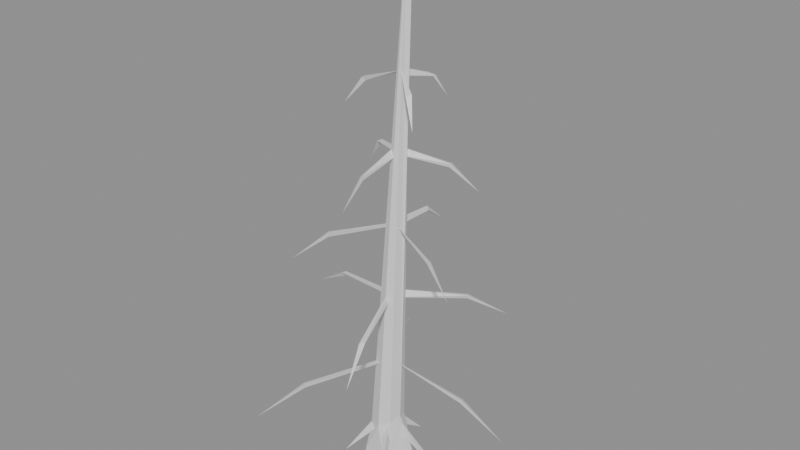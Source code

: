 # Source: 20_LOD3.blend  (saved by Blender 5.2.44; exported with 4.5.12 LTS)
import bpy
from mathutils import Matrix  # noqa: F401  (used for matrix-valued properties, if any)

bpy.ops.wm.read_factory_settings(use_empty=True)
scene = bpy.context.scene
scene.name = 'Scene'

# ---- materials (node trees are filled in below, after node groups)
mat_alpinetreepalette = bpy.data.materials.new('AlpineTreePalette')
mat_alpinetreepalette.roughness = 0.5

# ---- material node trees
mat_alpinetreepalette.use_nodes = True; mat_alpinetreepalette.node_tree.nodes.clear()
_N = mat_alpinetreepalette.node_tree.nodes; _L = mat_alpinetreepalette.node_tree.links
n0 = _N.new('ShaderNodeBsdfPrincipled'); n0.name = 'Principled BSDF'; n0.location = (-200, 100)
n0.inputs[10].default_value = 0.005
n1 = _N.new('ShaderNodeOutputMaterial'); n1.name = 'Material Output'; n1.location = (200, 100)
n2 = _N.new('ShaderNodeNormalMap'); n2.name = 'Normal Map'; n2.location = (-600, -600)
n2.label = 'Normal/Map'
n2.width = 160
n2.inputs[0].default_value = 0.0
_L.new(n0.outputs[0], n1.inputs[0])
_L.new(n2.outputs[0], n0.inputs[5])
n1.is_active_output = True

# ---- meshes
me_20_bare_young_sapling___tree_or_wood_004 = bpy.data.meshes.new('20 Bare Young Sapling | Tree or Wood.004')
me_20_bare_young_sapling___tree_or_wood_004.from_pydata([(7.664, 0.00745, -11.0), (7.69, 0.001637, -10.89), (7.874, 0.00145, -10.86), (7.946, 0.001022, -11.06), (7.751, 0.002215, -11.15), (7.71, 0.1948, -10.93), (7.792, 0.2301, -10.9), (7.863, 0.2744, -10.93), (7.888, 0.3034, -11.0), (7.863, 0.2746, -11.07), (7.792, 0.2304, -11.1), (7.729, 0.2251, -11.07), (7.794, 1.772, -11.02), (7.937, 3.302, -11.02), (7.944, 3.301, -10.98), (7.972, 3.299, -11.0), (8.082, 0.02872, -11.03), (8.069, 0.023, -11.07), (7.836, 0.1944, -11.01), (7.888, 0.2518, -11.01), (7.832, 0.02489, -11.28), (7.765, 0.2156, -11.06), (7.83, 0.1969, -11.04), (7.815, 0.2492, -11.08), (7.544, 0.02489, -11.12), (7.718, 0.2381, -11.0), (7.764, 0.1913, -11.0), (7.758, 0.2257, -11.06), (7.61, 0.02489, -10.79), (7.726, 0.2464, -10.96), (7.787, 0.2244, -10.93), (7.756, 0.1974, -10.99), (7.938, 0.02489, -10.76), (7.795, 0.2185, -10.93), (7.851, 0.2515, -10.93), (7.847, 0.2001, -10.98), (7.813, 0.7229, -10.98), (7.808, 0.6829, -11.01), (8.368, 0.65, -10.99), (8.358, 0.6239, -10.99), (8.357, 0.6353, -11.02), (8.659, 0.4809, -11.0), (7.79, 0.6972, -10.99), (7.827, 0.7045, -11.01), (7.542, 0.6253, -11.49), (7.524, 0.6264, -11.47), (7.525, 0.6518, -11.48), (7.385, 0.4812, -11.74), (7.829, 0.706, -10.99), (7.788, 0.6986, -11.01), (7.542, 0.622, -10.52), (7.541, 0.6465, -10.51), (7.521, 0.6407, -10.53), (7.385, 0.4806, -10.26), (7.818, 1.197, -11.01), (7.829, 1.15, -10.99), (8.141, 1.116, -11.35), (8.127, 1.091, -11.35), (8.117, 1.11, -11.37), (8.289, 0.9506, -11.55), (7.819, 1.173, -10.97), (7.828, 1.17, -11.02), (7.369, 1.091, -11.08), (7.356, 1.114, -11.07), (7.362, 1.112, -11.1), (7.115, 0.9509, -11.13), (7.814, 1.192, -10.99), (7.83, 1.154, -11.0), (7.999, 1.113, -10.56), (7.971, 1.107, -10.54), (7.981, 1.091, -10.56), (8.069, 0.9512, -10.32), (7.818, 1.65, -11.0), (7.865, 1.633, -11.0), (7.768, 1.562, -11.38), (7.778, 1.593, -11.39), (7.796, 1.572, -11.38), (7.743, 1.422, -11.59), (7.858, 1.644, -10.98), (7.828, 1.64, -11.02), (7.555, 1.562, -10.75), (7.552, 1.585, -10.74), (7.536, 1.582, -10.77), (7.388, 1.421, -10.62), (7.843, 1.664, -10.99), (7.845, 1.622, -11.01), (8.208, 1.591, -10.86), (8.197, 1.566, -10.86), (8.21, 1.57, -10.88), (8.4, 1.421, -10.79), (7.856, 2.11, -10.98), (7.879, 2.113, -11.02), (7.617, 2.032, -11.15), (7.597, 2.051, -11.14), (7.611, 2.055, -11.17), (7.468, 1.891, -11.24), (7.852, 2.133, -11.0), (7.882, 2.093, -11.0), (7.875, 2.058, -10.69), (7.849, 2.047, -10.71), (7.877, 2.035, -10.7), (7.865, 1.891, -10.54), (7.867, 2.135, -11.01), (7.87, 2.091, -10.99), (8.144, 2.056, -11.14), (8.128, 2.033, -11.14), (8.126, 2.048, -11.17), (8.273, 1.891, -11.23), (7.903, 2.592, -10.97), (7.893, 2.572, -11.02), (7.702, 2.503, -10.93), (7.69, 2.523, -10.91), (7.683, 2.522, -10.94), (7.58, 2.361, -10.89), (7.897, 2.605, -10.99), (7.897, 2.561, -11.01), (8.076, 2.524, -10.87), (8.057, 2.519, -10.84), (8.058, 2.503, -10.87), (8.153, 2.361, -10.78), (7.913, 2.561, -10.99), (7.884, 2.597, -11.01), (7.95, 2.509, -11.23), (7.947, 2.506, -11.21), (7.922, 2.527, -11.2), (7.96, 2.361, -11.33)], [], [(1, 6, 5), (2, 7, 6), (2, 8, 7), (4, 9, 3), (0, 11, 4), (0, 5, 12), (7, 14, 6), (8, 14, 7), (8, 13, 15), (10, 12, 13), (5, 13, 12), (4, 3, 2), (13, 14, 15), (16, 18, 17), (16, 19, 18), (20, 21, 23), (24, 26, 25), (25, 26, 27), (28, 29, 31), (32, 34, 33), (33, 34, 35), (36, 39, 38), (36, 40, 37), (39, 41, 38), (40, 41, 39), (42, 44, 43), (43, 46, 42), (43, 44, 46), (44, 47, 46), (48, 52, 51), (49, 50, 52), (52, 53, 51), (50, 53, 52), (55, 57, 56), (54, 58, 55), (57, 59, 56), (60, 62, 61), (61, 63, 60), (61, 62, 64), (62, 65, 64), (66, 69, 68), (67, 70, 69), (66, 68, 67), (70, 71, 69), (72, 74, 73), (73, 76, 75), (73, 74, 76), (76, 77, 75), (74, 77, 76), (78, 82, 81), (79, 80, 82), (82, 83, 81), (80, 83, 82), (84, 87, 86), (85, 88, 87), (84, 88, 85), (87, 89, 86), (88, 89, 87), (90, 92, 91), (91, 93, 90), (91, 92, 94), (92, 95, 94), (96, 99, 98), (97, 100, 99), (96, 98, 97), (103, 105, 104), (102, 106, 103), (105, 107, 104), (108, 110, 109), (108, 112, 111), (109, 110, 112), (112, 113, 111), (110, 113, 112), (114, 117, 116), (115, 118, 117), (114, 116, 115), (117, 119, 116), (118, 119, 117), (120, 123, 122), (121, 124, 123), (121, 122, 124), (123, 125, 122), (124, 125, 123), (0, 1, 5), (1, 2, 6), (2, 3, 8), (3, 9, 8), (4, 10, 9), (4, 11, 10), (0, 12, 11), (11, 12, 10), (6, 14, 5), (8, 15, 14), (8, 9, 13), (9, 10, 13), (5, 14, 13), (2, 1, 0), (0, 4, 2), (16, 17, 19), (17, 18, 19), (20, 22, 21), (20, 23, 22), (23, 21, 22), (24, 27, 26), (24, 25, 27), (28, 30, 29), (28, 31, 30), (31, 29, 30), (32, 35, 34), (32, 33, 35), (36, 37, 39), (37, 40, 39), (36, 38, 40), (40, 38, 41), (42, 45, 44), (42, 46, 45), (44, 45, 47), (45, 46, 47), (48, 51, 50), (48, 49, 52), (49, 48, 50), (50, 51, 53), (54, 55, 56), (55, 58, 57), (54, 56, 58), (57, 58, 59), (58, 56, 59), (60, 63, 62), (61, 64, 63), (62, 63, 65), (63, 64, 65), (66, 67, 69), (67, 68, 70), (68, 69, 71), (70, 68, 71), (72, 75, 74), (72, 73, 75), (74, 75, 77), (78, 81, 80), (78, 79, 82), (79, 78, 80), (80, 81, 83), (84, 85, 87), (84, 86, 88), (88, 86, 89), (90, 93, 92), (91, 94, 93), (92, 93, 95), (93, 94, 95), (96, 97, 99), (97, 98, 100), (98, 99, 101), (99, 100, 101), (100, 98, 101), (102, 103, 104), (103, 106, 105), (102, 104, 106), (105, 106, 107), (106, 104, 107), (108, 111, 110), (108, 109, 112), (110, 111, 113), (114, 115, 117), (115, 116, 118), (118, 116, 119), (120, 121, 123), (121, 120, 122), (124, 122, 125)])
_uv = me_20_bare_young_sapling___tree_or_wood_004.uv_layers.new(name='PaletteUV')
_uv.uv.foreach_set('vector', [0.03125, 0.5, 0.03125, 0.5, 0.03125, 0.5, 0.1562, 0.5, 0.1562, 0.5, 0.1562, 0.5, 0.09375, 0.5, 0.09375, 0.5, 0.09375, 0.5, 0.03125, 0.5, 0.03125, 0.5, 0.03125, 0.5, 0.1562, 0.5, 0.1562, 0.5, 0.1562, 0.5, 0.1562, 0.5, 0.1562, 0.5, 0.1562, 0.5, 0.1562, 0.5, 0.1562, 0.5, 0.1562, 0.5, 0.09375, 0.5, 0.09375, 0.5, 0.09375, 0.5, 0.1562, 0.5, 0.1562, 0.5, 0.1562, 0.5, 0.1562, 0.5, 0.1562, 0.5, 0.1562, 0.5, 0.1562, 0.5, 0.1562, 0.5, 0.1562, 0.5, 0.1562, 0.5, 0.1562, 0.5, 0.1562, 0.5, 0.03125, 0.5, 0.03125, 0.5, 0.03125, 0.5, 0.1562, 0.5, 0.1562, 0.5, 0.1562, 0.5, 0.1562, 0.5, 0.1562, 0.5, 0.1562, 0.5, 0.1562, 0.5, 0.1562, 0.5, 0.1562, 0.5, 0.1562, 0.5, 0.1562, 0.5, 0.1562, 0.5, 0.1562, 0.5, 0.1562, 0.5, 0.1562, 0.5, 0.1562, 0.5, 0.1562, 0.5, 0.1562, 0.5, 0.1562, 0.5, 0.1562, 0.5, 0.1562, 0.5, 0.1562, 0.5, 0.1562, 0.5, 0.1562, 0.5, 0.1562, 0.5, 0.1562, 0.5, 0.1562, 0.5, 0.1562, 0.5, 0.1562, 0.5, 0.1562, 0.5, 0.1562, 0.5, 0.1562, 0.5, 0.1562, 0.5, 0.1562, 0.5, 0.1562, 0.5, 0.1562, 0.5, 0.1562, 0.5, 0.1562, 0.5, 0.1562, 0.5, 0.1562, 0.5, 0.1562, 0.5, 0.1562, 0.5, 0.1562, 0.5, 0.1562, 0.5, 0.1562, 0.5, 0.1562, 0.5, 0.1562, 0.5, 0.1562, 0.5, 0.1562, 0.5, 0.1562, 0.5, 0.1562, 0.5, 0.1562, 0.5, 0.1562, 0.5, 0.1562, 0.5, 0.1562, 0.5, 0.1562, 0.5, 0.1562, 0.5, 0.1562, 0.5, 0.1562, 0.5, 0.1562, 0.5, 0.1562, 0.5, 0.1562, 0.5, 0.1562, 0.5, 0.1562, 0.5, 0.1562, 0.5, 0.1562, 0.5, 0.1562, 0.5, 0.1562, 0.5, 0.1562, 0.5, 0.1562, 0.5, 0.1562, 0.5, 0.1562, 0.5, 0.1562, 0.5, 0.1562, 0.5, 0.1562, 0.5, 0.1562, 0.5, 0.1562, 0.5, 0.1562, 0.5, 0.1562, 0.5, 0.1562, 0.5, 0.1562, 0.5, 0.1562, 0.5, 0.1562, 0.5, 0.1562, 0.5, 0.1562, 0.5, 0.1562, 0.5, 0.1562, 0.5, 0.1562, 0.5, 0.1562, 0.5, 0.1562, 0.5, 0.1562, 0.5, 0.1562, 0.5, 0.1562, 0.5, 0.1562, 0.5, 0.1562, 0.5, 0.1562, 0.5, 0.1562, 0.5, 0.1562, 0.5, 0.1562, 0.5, 0.1562, 0.5, 0.1562, 0.5, 0.1562, 0.5, 0.1562, 0.5, 0.1562, 0.5, 0.1562, 0.5, 0.1562, 0.5, 0.1562, 0.5, 0.1562, 0.5, 0.1562, 0.5, 0.1562, 0.5, 0.1562, 0.5, 0.1562, 0.5, 0.1562, 0.5, 0.1562, 0.5, 0.1562, 0.5, 0.1562, 0.5, 0.1562, 0.5, 0.1562, 0.5, 0.1562, 0.5, 0.1562, 0.5, 0.1562, 0.5, 0.1562, 0.5, 0.1562, 0.5, 0.1562, 0.5, 0.1562, 0.5, 0.1562, 0.5, 0.1562, 0.5, 0.1562, 0.5, 0.1562, 0.5, 0.1562, 0.5, 0.1562, 0.5, 0.1562, 0.5, 0.1562, 0.5, 0.1562, 0.5, 0.1562, 0.5, 0.1562, 0.5, 0.1562, 0.5, 0.1562, 0.5, 0.1562, 0.5, 0.1562, 0.5, 0.1562, 0.5, 0.1562, 0.5, 0.1562, 0.5, 0.1562, 0.5, 0.1562, 0.5, 0.1562, 0.5, 0.1562, 0.5, 0.1562, 0.5, 0.1562, 0.5, 0.1562, 0.5, 0.1562, 0.5, 0.1562, 0.5, 0.1562, 0.5, 0.1562, 0.5, 0.1562, 0.5, 0.1562, 0.5, 0.1562, 0.5, 0.1562, 0.5, 0.1562, 0.5, 0.1562, 0.5, 0.1562, 0.5, 0.1562, 0.5, 0.1562, 0.5, 0.1562, 0.5, 0.1562, 0.5, 0.1562, 0.5, 0.1562, 0.5, 0.1562, 0.5, 0.1562, 0.5, 0.1562, 0.5, 0.1562, 0.5, 0.1562, 0.5, 0.1562, 0.5, 0.1562, 0.5, 0.1562, 0.5, 0.1562, 0.5, 0.1562, 0.5, 0.1562, 0.5, 0.1562, 0.5, 0.1562, 0.5, 0.1562, 0.5, 0.1562, 0.5, 0.1562, 0.5, 0.1562, 0.5, 0.1562, 0.5, 0.1562, 0.5, 0.1562, 0.5, 0.1562, 0.5, 0.1562, 0.5, 0.1562, 0.5, 0.1562, 0.5, 0.1562, 0.5, 0.1562, 0.5, 0.1562, 0.5, 0.1562, 0.5, 0.1562, 0.5, 0.1562, 0.5, 0.1562, 0.5, 0.1562, 0.5, 0.1562, 0.5, 0.1562, 0.5, 0.1562, 0.5, 0.1562, 0.5, 0.1562, 0.5, 0.1562, 0.5, 0.1562, 0.5, 0.1562, 0.5, 0.1562, 0.5, 0.1562, 0.5, 0.1562, 0.5, 0.1562, 0.5, 0.1562, 0.5, 0.1562, 0.5, 0.03125, 0.5, 0.03125, 0.5, 0.03125, 0.5, 0.09375, 0.5, 0.09375, 0.5, 0.09375, 0.5, 0.1562, 0.5, 0.1562, 0.5, 0.1562, 0.5, 0.03125, 0.5, 0.03125, 0.5, 0.03125, 0.5, 0.1562, 0.5, 0.1562, 0.5, 0.1562, 0.5, 0.1562, 0.5, 0.1562, 0.5, 0.1562, 0.5, 0.1562, 0.5, 0.1562, 0.5, 0.1562, 0.5, 0.03125, 0.5, 0.03125, 0.5, 0.03125, 0.5, 0.09375, 0.5, 0.09375, 0.5, 0.09375, 0.5, 0.1562, 0.5, 0.1562, 0.5, 0.1562, 0.5, 0.03125, 0.5, 0.03125, 0.5, 0.03125, 0.5, 0.1562, 0.5, 0.1562, 0.5, 0.1562, 0.5, 0.1562, 0.5, 0.1562, 0.5, 0.1562, 0.5, 0.1562, 0.5, 0.1562, 0.5, 0.1562, 0.5, 0.1562, 0.5, 0.1562, 0.5, 0.1562, 0.5, 0.1562, 0.5, 0.1562, 0.5, 0.1562, 0.5, 0.1562, 0.5, 0.1562, 0.5, 0.1562, 0.5, 0.1562, 0.5, 0.1562, 0.5, 0.1562, 0.5, 0.1562, 0.5, 0.1562, 0.5, 0.1562, 0.5, 0.1562, 0.5, 0.1562, 0.5, 0.1562, 0.5, 0.1562, 0.5, 0.1562, 0.5, 0.1562, 0.5, 0.1562, 0.5, 0.1562, 0.5, 0.1562, 0.5, 0.1562, 0.5, 0.1562, 0.5, 0.1562, 0.5, 0.1562, 0.5, 0.1562, 0.5, 0.1562, 0.5, 0.1562, 0.5, 0.1562, 0.5, 0.1562, 0.5, 0.1562, 0.5, 0.1562, 0.5, 0.1562, 0.5, 0.1562, 0.5, 0.1562, 0.5, 0.1562, 0.5, 0.1562, 0.5, 0.1562, 0.5, 0.1562, 0.5, 0.1562, 0.5, 0.1562, 0.5, 0.1562, 0.5, 0.1562, 0.5, 0.1562, 0.5, 0.1562, 0.5, 0.1562, 0.5, 0.1562, 0.5, 0.1562, 0.5, 0.1562, 0.5, 0.1562, 0.5, 0.1562, 0.5, 0.1562, 0.5, 0.1562, 0.5, 0.1562, 0.5, 0.1562, 0.5, 0.1562, 0.5, 0.1562, 0.5, 0.1562, 0.5, 0.1562, 0.5, 0.1562, 0.5, 0.1562, 0.5, 0.1562, 0.5, 0.1562, 0.5, 0.1562, 0.5, 0.1562, 0.5, 0.1562, 0.5, 0.1562, 0.5, 0.1562, 0.5, 0.1562, 0.5, 0.1562, 0.5, 0.1562, 0.5, 0.1562, 0.5, 0.1562, 0.5, 0.1562, 0.5, 0.1562, 0.5, 0.1562, 0.5, 0.1562, 0.5, 0.1562, 0.5, 0.1562, 0.5, 0.1562, 0.5, 0.1562, 0.5, 0.1562, 0.5, 0.1562, 0.5, 0.1562, 0.5, 0.1562, 0.5, 0.1562, 0.5, 0.1562, 0.5, 0.1562, 0.5, 0.1562, 0.5, 0.1562, 0.5, 0.1562, 0.5, 0.1562, 0.5, 0.1562, 0.5, 0.1562, 0.5, 0.1562, 0.5, 0.1562, 0.5, 0.1562, 0.5, 0.1562, 0.5, 0.1562, 0.5, 0.1562, 0.5, 0.1562, 0.5, 0.1562, 0.5, 0.1562, 0.5, 0.1562, 0.5, 0.1562, 0.5, 0.1562, 0.5, 0.1562, 0.5, 0.1562, 0.5, 0.1562, 0.5, 0.1562, 0.5, 0.1562, 0.5, 0.1562, 0.5, 0.1562, 0.5, 0.1562, 0.5, 0.1562, 0.5, 0.1562, 0.5, 0.1562, 0.5, 0.1562, 0.5, 0.1562, 0.5, 0.1562, 0.5, 0.1562, 0.5, 0.1562, 0.5, 0.1562, 0.5, 0.1562, 0.5, 0.1562, 0.5, 0.1562, 0.5, 0.1562, 0.5, 0.1562, 0.5, 0.1562, 0.5, 0.1562, 0.5, 0.1562, 0.5, 0.1562, 0.5, 0.1562, 0.5, 0.1562, 0.5, 0.1562, 0.5, 0.1562, 0.5, 0.1562, 0.5, 0.1562, 0.5, 0.1562, 0.5, 0.1562, 0.5, 0.1562, 0.5, 0.1562, 0.5, 0.1562, 0.5, 0.1562, 0.5, 0.1562, 0.5, 0.1562, 0.5, 0.1562, 0.5, 0.1562, 0.5, 0.1562, 0.5, 0.1562, 0.5, 0.1562, 0.5, 0.1562, 0.5, 0.1562, 0.5, 0.1562, 0.5, 0.1562, 0.5, 0.1562, 0.5, 0.1562, 0.5, 0.1562, 0.5, 0.1562, 0.5, 0.1562, 0.5, 0.1562, 0.5, 0.1562, 0.5, 0.1562, 0.5, 0.1562, 0.5, 0.1562, 0.5, 0.1562, 0.5, 0.1562, 0.5, 0.1562, 0.5, 0.1562, 0.5, 0.1562, 0.5, 0.1562, 0.5, 0.1562, 0.5, 0.1562, 0.5, 0.1562, 0.5, 0.1562, 0.5, 0.1562, 0.5, 0.1562, 0.5, 0.1562, 0.5, 0.1562, 0.5, 0.1562, 0.5, 0.1562, 0.5, 0.1562, 0.5, 0.1562, 0.5, 0.1562, 0.5, 0.1562, 0.5, 0.1562, 0.5, 0.1562, 0.5, 0.1562, 0.5, 0.1562, 0.5, 0.1562, 0.5, 0.1562, 0.5, 0.1562, 0.5, 0.1562, 0.5, 0.1562, 0.5, 0.1562, 0.5, 0.1562, 0.5, 0.1562, 0.5, 0.1562, 0.5, 0.1562, 0.5, 0.1562, 0.5, 0.1562, 0.5, 0.1562, 0.5, 0.1562, 0.5, 0.1562, 0.5, 0.1562, 0.5, 0.1562, 0.5, 0.1562, 0.5])
me_20_bare_young_sapling___tree_or_wood_004.materials.append(mat_alpinetreepalette)
me_20_bare_young_sapling___tree_or_wood_004.update()
me_20_bare_young_sapling___tree_or_wood_004.normals_split_custom_set([tuple(v) for v in zip(*[iter([-0.4332, 0.2283, 0.8719, -0.4332, 0.2283, 0.8719, -0.4332, 0.2283, 0.8719, 0.2593, 0.2707, 0.9271, 0.2593, 0.2707, 0.9271, 0.2593, 0.2707, 0.9271, 0.9091, 0.1457, 0.3903, 0.9091, 0.1457, 0.3903, 0.9091, 0.1457, 0.3903, 0.4322, 0.108, -0.8953, 0.4322, 0.108, -0.8953, 0.4322, 0.108, -0.8953, -0.8663, 0.0946, -0.4905, -0.8663, 0.0946, -0.4905, -0.8663, 0.0946, -0.4905, -0.9076, 0.07089, 0.4137, -0.9076, 0.07089, 0.4137, -0.9076, 0.07089, 0.4137, 0.4162, 0.002718, 0.9093, 0.4162, 0.002718, 0.9093, 0.4162, 0.002718, 0.9093, 0.9434, -0.02002, 0.3311, 0.9434, -0.02002, 0.3311, 0.9434, -0.02002, 0.3311, 0.5163, -0.01446, -0.8563, 0.5163, -0.01446, -0.8563, 0.5163, -0.01446, -0.8563, -0.5271, 0.04669, -0.8485, -0.5271, 0.04669, -0.8485, -0.5271, 0.04669, -0.8485, -0.7916, 0.0752, 0.6064, -0.7916, 0.0752, 0.6064, -0.7916, 0.0752, 0.6064, -0.006109, -1.0, -3.836e-05, -0.006109, -1.0, -3.836e-05, -0.006109, -1.0, -3.836e-05, 0.07311, 0.9973, 0.006818, 0.07311, 0.9973, 0.006818, 0.07311, 0.9973, 0.006818, -0.5176, -0.806, 0.287, -0.5176, -0.806, 0.287, -0.5176, -0.806, 0.287, 0.05475, -0.04962, 0.9973, 0.05475, -0.04962, 0.9973, 0.05475, -0.04962, 0.9973, -0.6273, 0.4835, -0.6105, -0.6273, 0.4835, -0.6105, -0.6273, 0.4835, -0.6105, -0.2976, -0.2468, 0.9222, -0.2976, -0.2468, 0.9222, -0.2976, -0.2468, 0.9222, 0.6778, 0.6687, 0.3057, 0.6778, 0.6687, 0.3057, 0.6778, 0.6687, 0.3057, -0.7617, -0.07418, -0.6437, -0.7617, -0.07418, -0.6437, -0.7617, -0.07418, -0.6437, -0.3127, 0.4998, 0.8077, -0.3127, 0.4998, 0.8077, -0.3127, 0.4998, 0.8077, -0.3715, 0.6574, -0.6556, -0.3715, 0.6574, -0.6556, -0.3715, 0.6574, -0.6556, 0.01472, 0.0251, 0.9996, 0.01472, 0.0251, 0.9996, 0.01472, 0.0251, 0.9996, 0.0447, 0.5864, -0.8088, 0.0447, 0.5864, -0.8088, 0.0447, 0.5864, -0.8088, 0.04216, 0.01484, 0.999, 0.04216, 0.01484, 0.999, 0.04216, 0.01484, 0.999, -0.4149, -0.8495, -0.3259, -0.4149, -0.8495, -0.3259, -0.4149, -0.8495, -0.3259, 0.21, -0.977, 0.03634, 0.21, -0.977, 0.03634, 0.21, -0.977, 0.03634, -0.1841, 0.9829, 0.008158, -0.1841, 0.9829, 0.008158, -0.1841, 0.9829, 0.008158, 0.6229, 0.6247, -0.4708, 0.6229, 0.6247, -0.4708, 0.6229, 0.6247, -0.4708, 0.4521, 0.6062, -0.6543, 0.4521, 0.6062, -0.6543, 0.4521, 0.6062, -0.6543, -0.2437, 0.9695, -0.02564, -0.2437, 0.9695, -0.02564, -0.2437, 0.9695, -0.02564, -0.4901, -0.79, -0.3684, -0.4901, -0.79, -0.3684, -0.4901, -0.79, -0.3684, -0.5156, 0.825, 0.2312, -0.5156, 0.825, 0.2312, -0.5156, 0.825, 0.2312, -0.317, -0.7361, -0.5981, -0.317, -0.7361, -0.5981, -0.317, -0.7361, -0.5981, 0.7051, -0.3115, 0.637, 0.7051, -0.3115, 0.637, 0.7051, -0.3115, 0.637, -0.754, -0.3898, -0.5287, -0.754, -0.3898, -0.5287, -0.754, -0.3898, -0.5287, 0.6483, -0.2664, 0.7132, 0.6483, -0.2664, 0.7132, 0.6483, -0.2664, 0.7132, 0.159, -0.9835, 0.08682, 0.159, -0.9835, 0.08682, 0.159, -0.9835, 0.08682, -0.1103, 0.9908, -0.0783, -0.1103, 0.9908, -0.0783, -0.1103, 0.9908, -0.0783, 0.2026, -0.5357, -0.8197, 0.2026, -0.5357, -0.8197, 0.2026, -0.5357, -0.8197, 0.3922, -0.4583, -0.7976, 0.3922, -0.4583, -0.7976, 0.3922, -0.4583, -0.7976, -0.08463, 0.9732, 0.2137, -0.08463, 0.9732, 0.2137, -0.08463, 0.9732, 0.2137, -0.7459, -0.6455, 0.1642, -0.7459, -0.6455, 0.1642, -0.7459, -0.6455, 0.1642, 0.8527, 0.4382, -0.2844, 0.8527, 0.4382, -0.2844, 0.8527, 0.4382, -0.2844, -0.8526, -0.5225, 0.011, -0.8526, -0.5225, 0.011, -0.8526, -0.5225, 0.011, -0.3014, -0.9204, 0.2489, -0.3014, -0.9204, 0.2489, -0.3014, -0.9204, 0.2489, 0.7646, 0.5993, -0.2372, 0.7646, 0.5993, -0.2372, 0.7646, 0.5993, -0.2372, 0.3078, -0.9464, 0.09823, 0.3078, -0.9464, 0.09823, 0.3078, -0.9464, 0.09823, 0.7194, 0.4592, -0.5212, 0.7194, 0.4592, -0.5212, 0.7194, 0.4592, -0.5212, 0.2322, -0.8126, 0.5345, 0.2322, -0.8126, 0.5345, 0.2322, -0.8126, 0.5345, -0.1882, 0.9821, 0.002536, -0.1882, 0.9821, 0.002536, -0.1882, 0.9821, 0.002536, -0.3691, -0.7183, -0.5898, -0.3691, -0.7183, -0.5898, -0.3691, -0.7183, -0.5898, -0.5914, 0.7675, 0.2475, -0.5914, 0.7675, 0.2475, -0.5914, 0.7675, 0.2475, -0.1163, -0.6027, -0.7894, -0.1163, -0.6027, -0.7894, -0.1163, -0.6027, -0.7894, -0.3034, 0.1436, 0.942, -0.3034, 0.1436, 0.942, -0.3034, 0.1436, 0.942, -0.06772, -0.9771, -0.2017, -0.06772, -0.9771, -0.2017, -0.06772, -0.9771, -0.2017, 0.3514, 0.5132, -0.7831, 0.3514, 0.5132, -0.7831, 0.3514, 0.5132, -0.7831, -0.2205, 0.1058, 0.9696, -0.2205, 0.1058, 0.9696, -0.2205, 0.1058, 0.9696, -0.457, -0.8047, -0.379, -0.457, -0.8047, -0.379, -0.457, -0.8047, -0.379, 0.2588, -0.9632, 0.07329, 0.2588, -0.9632, 0.07329, 0.2588, -0.9632, 0.07329, -0.1977, 0.9795, -0.03763, -0.1977, 0.9795, -0.03763, -0.1977, 0.9795, -0.03763, 0.5124, -0.3752, -0.7725, 0.5124, -0.3752, -0.7725, 0.5124, -0.3752, -0.7725, 0.658, -0.2887, -0.6955, 0.658, -0.2887, -0.6955, 0.658, -0.2887, -0.6955, -0.5293, 0.8149, 0.2361, -0.5293, 0.8149, 0.2361, -0.5293, 0.8149, 0.2361, -0.3835, -0.9053, -0.1829, -0.3835, -0.9053, -0.1829, -0.3835, -0.9053, -0.1829, 0.8088, 0.5826, 0.08003, 0.8088, 0.5826, 0.08003, 0.8088, 0.5826, 0.08003, 0.4525, -0.2199, 0.8643, 0.4525, -0.2199, 0.8643, 0.4525, -0.2199, 0.8643, -0.5587, -0.4353, -0.7059, -0.5587, -0.4353, -0.7059, -0.5587, -0.4353, -0.7059, 0.3889, -0.1748, 0.9046, 0.3889, -0.1748, 0.9046, 0.3889, -0.1748, 0.9046, 0.4422, -0.852, 0.2804, 0.4422, -0.852, 0.2804, 0.4422, -0.852, 0.2804, -0.2945, 0.954, 0.05629, -0.2945, 0.954, 0.05629, -0.2945, 0.954, 0.05629, -0.1152, -0.6669, -0.7362, -0.1152, -0.6669, -0.7362, -0.1152, -0.6669, -0.7362, -0.7981, 0.5706, 0.1935, -0.7981, 0.5706, 0.1935, -0.7981, 0.5706, 0.1935, 0.2238, -0.4304, -0.8744, 0.2238, -0.4304, -0.8744, 0.2238, -0.4304, -0.8744, 0.1783, 0.9214, 0.3453, 0.1783, 0.9214, 0.3453, 0.1783, 0.9214, 0.3453, -0.6032, -0.6875, 0.4044, -0.6032, -0.6875, 0.4044, -0.6032, -0.6875, 0.4044, 0.6303, 0.3181, -0.7082, 0.6303, 0.3181, -0.7082, 0.6303, 0.3181, -0.7082, 0.5784, 0.5719, 0.5816, 0.5784, 0.5719, 0.5816, 0.5784, 0.5719, 0.5816, -0.8681, -0.4354, 0.2384, -0.8681, -0.4354, 0.2384, -0.8681, -0.4354, 0.2384, 0.9798, 0.1633, 0.1151, 0.9798, 0.1633, 0.1151, 0.9798, 0.1633, 0.1151, -0.6524, -0.7451, 0.1389, -0.6524, -0.7451, 0.1389, -0.6524, -0.7451, 0.1389, 0.3096, 0.9131, -0.2652, 0.3096, 0.9131, -0.2652, 0.3096, 0.9131, -0.2652, 0.9952, 0.001622, 0.09792, 0.9952, 0.001622, 0.09792, 0.9952, 0.001622, 0.09792, -0.5016, -0.5902, 0.6325, -0.5016, -0.5902, 0.6325, -0.5016, -0.5902, 0.6325, -0.9602, 0.1491, 0.2362, -0.9602, 0.1491, 0.2362, -0.9602, 0.1491, 0.2362, -0.1809, 0.1209, 0.976, -0.1809, 0.1209, 0.976, -0.1809, 0.1209, 0.976, 0.9376, 0.1149, 0.3281, 0.9376, 0.1149, 0.3281, 0.9376, 0.1149, 0.3281, 0.8711, 0.2517, -0.4217, 0.8711, 0.2517, -0.4217, 0.8711, 0.2517, -0.4217, 0.3279, 0.1624, -0.9307, 0.3279, 0.1624, -0.9307, 0.3279, 0.1624, -0.9307, -0.4161, 0.2794, -0.8653, -0.4161, 0.2794, -0.8653, -0.4161, 0.2794, -0.8653, -0.8201, 0.05501, -0.5696, -0.8201, 0.05501, -0.5696, -0.8201, 0.05501, -0.5696, -0.4161, 0.0497, -0.908, -0.4161, 0.0497, -0.908, -0.4161, 0.0497, -0.908, -0.3732, 0.04228, 0.9268, -0.3732, 0.04228, 0.9268, -0.3732, 0.04228, 0.9268, 0.6077, -0.01701, 0.794, 0.6077, -0.01701, 0.794, 0.6077, -0.01701, 0.794, 0.9431, -0.01775, -0.332, 0.9431, -0.01775, -0.332, 0.9431, -0.01775, -0.332, 0.4158, 0.003763, -0.9094, 0.4158, 0.003763, -0.9094, 0.4158, 0.003763, -0.9094, -0.9829, 0.07642, 0.1678, -0.9829, 0.07642, 0.1678, -0.9829, 0.07642, 0.1678, 0.009217, -0.9984, -0.05515, 0.009217, -0.9984, -0.05515, 0.009217, -0.9984, -0.05515, -0.03738, -0.9992, 0.01291, -0.03738, -0.9992, 0.01291, -0.03738, -0.9992, 0.01291, 0.6983, 0.6389, -0.3229, 0.6983, 0.6389, -0.3229, 0.6983, 0.6389, -0.3229, -0.1554, 0.1405, -0.9778, -0.1554, 0.1405, -0.9778, -0.1554, 0.1405, -0.9778, -0.408, -0.7473, 0.5244, -0.408, -0.7473, 0.5244, -0.408, -0.7473, 0.5244, 0.9795, 0.1689, -0.1097, 0.9795, 0.1689, -0.1097, 0.9795, 0.1689, -0.1097, -0.07728, 0.6637, 0.744, -0.07728, 0.6637, 0.744, -0.07728, 0.6637, 0.744, 0.678, -0.6124, -0.4065, 0.678, -0.6124, -0.4065, 0.678, -0.6124, -0.4065, -0.5289, 0.6926, -0.4905, -0.5289, 0.6926, -0.4905, -0.5289, 0.6926, -0.4905, -0.1448, 0.6345, 0.7593, -0.1448, 0.6345, 0.7593, -0.1448, 0.6345, 0.7593, 0.7275, -0.6836, -0.05843, 0.7275, -0.6836, -0.05843, 0.7275, -0.6836, -0.05843, 0.5126, 0.6588, -0.5507, 0.5126, 0.6588, -0.5507, 0.5126, 0.6588, -0.5507, 0.9513, 0.1648, -0.2605, 0.9513, 0.1648, -0.2605, 0.9513, 0.1648, -0.2605, -0.5793, -0.7391, -0.3437, -0.5793, -0.7391, -0.3437, -0.5793, -0.7391, -0.3437, -0.09717, -0.5804, 0.8085, -0.09717, -0.5804, 0.8085, -0.09717, -0.5804, 0.8085, -0.08305, -0.9239, -0.3734, -0.08305, -0.9239, -0.3734, -0.08305, -0.9239, -0.3734, 0.1065, 0.8553, -0.5071, 0.1065, 0.8553, -0.5071, 0.1065, 0.8553, -0.5071, 0.4023, 0.7253, -0.5586, 0.4023, 0.7253, -0.5586, 0.4023, 0.7253, -0.5586, 0.07651, -0.9917, 0.1038, 0.07651, -0.9917, 0.1038, 0.07651, -0.9917, 0.1038, -0.8612, 0.2572, 0.4383, -0.8612, 0.2572, 0.4383, -0.8612, 0.2572, 0.4383, 0.3474, -0.8876, 0.3024, 0.3474, -0.8876, 0.3024, 0.3474, -0.8876, 0.3024, -0.9092, 0.2211, 0.3527, -0.9092, 0.2211, 0.3527, -0.9092, 0.2211, 0.3527, 0.8488, -0.2164, 0.4823, 0.8488, -0.2164, 0.4823, 0.8488, -0.2164, 0.4823, -0.1869, 0.9823, 0.01463, -0.1869, 0.9823, 0.01463, -0.1869, 0.9823, 0.01463, 0.2069, -0.9771, -0.0491, 0.2069, -0.9771, -0.0491, 0.2069, -0.9771, -0.0491, 0.8809, -0.1892, 0.4338, 0.8809, -0.1892, 0.4338, 0.8809, -0.1892, 0.4338, 0.7134, 0.3982, 0.5767, 0.7134, 0.3982, 0.5767, 0.7134, 0.3982, 0.5767, -0.5655, -0.7476, -0.3481, -0.5655, -0.7476, -0.3481, -0.5655, -0.7476, -0.3481, -0.03742, 0.9641, -0.263, -0.03742, 0.9641, -0.263, -0.03742, 0.9641, -0.263, -0.7562, -0.6326, -0.1675, -0.7562, -0.6326, -0.1675, -0.7562, -0.6326, -0.1675, 0.2054, 0.8201, -0.5341, 0.2054, 0.8201, -0.5341, 0.2054, 0.8201, -0.5341, -0.0946, -0.5599, 0.8232, -0.0946, -0.5599, 0.8232, -0.0946, -0.5599, 0.8232, -0.1103, 0.9908, -0.07783, -0.1103, 0.9908, -0.07783, -0.1103, 0.9908, -0.07783, 0.1112, -0.479, 0.8707, 0.1112, -0.479, 0.8707, 0.1112, -0.479, 0.8707, -0.5297, 0.8356, -0.1455, -0.5297, 0.8356, -0.1455, -0.5297, 0.8356, -0.1455, -0.8742, -0.4301, 0.2254, -0.8742, -0.4301, 0.2254, -0.8742, -0.4301, 0.2254, 0.7616, -0.5515, -0.3403, 0.7616, -0.5515, -0.3403, 0.7616, -0.5515, -0.3403, 0.1028, 0.8352, 0.5403, 0.1028, 0.8352, 0.5403, 0.1028, 0.8352, 0.5403, 0.7147, -0.4604, -0.5266, 0.7147, -0.4604, -0.5266, 0.7147, -0.4604, -0.5266, -0.9488, 0.3113, 0.0527, -0.9488, 0.3113, 0.0527, -0.9488, 0.3113, 0.0527, 0.3151, 0.9336, -0.1707, 0.3151, 0.9336, -0.1707, 0.3151, 0.9336, -0.1707, -0.9537, 0.2888, -0.08392, -0.9537, 0.2888, -0.08392, -0.9537, 0.2888, -0.08392, 0.6241, -0.3448, 0.7012, 0.6241, -0.3448, 0.7012, 0.6241, -0.3448, 0.7012, -0.1654, 0.9855, 0.0375, -0.1654, 0.9855, 0.0375, -0.1654, 0.9855, 0.0375, 0.2096, -0.975, -0.07377, 0.2096, -0.975, -0.07377, 0.2096, -0.975, -0.07377, 0.7285, -0.2781, 0.6261, 0.7285, -0.2781, 0.6261, 0.7285, -0.2781, 0.6261, -0.4155, -0.5018, 0.7587, -0.4155, -0.5018, 0.7587, -0.4155, -0.5018, 0.7587, 0.3508, 0.7363, -0.5786, 0.3508, 0.7363, -0.5786, 0.3508, 0.7363, -0.5786, 0.6713, 0.5971, -0.439, 0.6713, 0.5971, -0.439, 0.6713, 0.5971, -0.439, -0.2547, -0.7047, 0.6622, -0.2547, -0.7047, 0.6622, -0.2547, -0.7047, 0.6622, -0.219, 0.9756, 0.01368, -0.219, 0.9756, 0.01368, -0.219, 0.9756, 0.01368, 0.03303, -0.5299, 0.8474, 0.03303, -0.5299, 0.8474, 0.03303, -0.5299, 0.8474, -0.6723, 0.6947, -0.2558, -0.6723, 0.6947, -0.2558, -0.6723, 0.6947, -0.2558, -0.8077, -0.5628, -0.1756, -0.8077, -0.5628, -0.1756, -0.8077, -0.5628, -0.1756, 0.9989, 0.03936, 0.02391, 0.9989, 0.03936, 0.02391, 0.9989, 0.03936, 0.02391, -0.634, 0.5418, 0.5518, -0.634, 0.5418, 0.5518, -0.634, 0.5418, 0.5518, -0.2701, -0.7234, -0.6354, -0.2701, -0.7234, -0.6354, -0.2701, -0.7234, -0.6354, 0.9973, 0.004066, 0.07391, 0.9973, 0.004066, 0.07391, 0.9973, 0.004066, 0.07391, 0.476, 0.4549, 0.7526, 0.476, 0.4549, 0.7526, 0.476, 0.4549, 0.7526, -0.4257, -0.7994, -0.424, -0.4257, -0.7994, -0.424, -0.4257, -0.7994, -0.424, 0.08931, 0.9211, -0.379, 0.08931, 0.9211, -0.379, 0.08931, 0.9211, -0.379, -0.7557, -0.5947, -0.2744, -0.7557, -0.5947, -0.2744, -0.7557, -0.5947, -0.2744, 0.4702, 0.6705, -0.574, 0.4702, 0.6705, -0.574, 0.4702, 0.6705, -0.574, 0.3838, -0.4356, 0.8142, 0.3838, -0.4356, 0.8142, 0.3838, -0.4356, 0.8142, -0.3302, 0.8876, -0.3212, -0.3302, 0.8876, -0.3212, -0.3302, 0.8876, -0.3212, 0.5783, -0.2834, 0.765, 0.5783, -0.2834, 0.765, 0.5783, -0.2834, 0.765, -0.7273, -0.2822, 0.6257, -0.7273, -0.2822, 0.6257, -0.7273, -0.2822, 0.6257, 0.5209, -0.3975, -0.7554, 0.5209, -0.3975, -0.7554, 0.5209, -0.3975, -0.7554, 0.3849, -0.2738, -0.8814, 0.3849, -0.2738, -0.8814, 0.3849, -0.2738, -0.8814, -0.7924, -0.6092, 0.03126, -0.7924, -0.6092, 0.03126, -0.7924, -0.6092, 0.03126, 0.7883, 0.6152, -0.01121, 0.7883, 0.6152, -0.01121, 0.7883, 0.6152, -0.01121, -0.5236, 0.4371, -0.7313, -0.5236, 0.4371, -0.7313, -0.5236, 0.4371, -0.7313])] * 3)])

# ---- objects
ob_basisx = bpy.data.objects.new('BasisX', None)
ob_basisy = bpy.data.objects.new('BasisY', None)
ob_basisz = bpy.data.objects.new('BasisZ', None)
ob_treewood = bpy.data.objects.new('TreeWood', me_20_bare_young_sapling___tree_or_wood_004)

# ---- transforms, parenting, visibility, modifiers, constraints
ob_basisx.location = (1.0, 0.0, 0.0)
ob_basisx.rotation_euler = (1.571, -0.0, 0.0)
ob_basisx.color = (0.8, 0.8, 0.8, 1.0)
ob_basisy.location = (0.0, 1.0, 0.0)
ob_basisy.rotation_euler = (1.571, -0.0, 0.0)
ob_basisy.color = (0.8, 0.8, 0.8, 1.0)
ob_basisz.location = (0.0, 0.0, 1.0)
ob_basisz.rotation_euler = (1.571, -0.0, 0.0)
ob_basisz.color = (0.8, 0.8, 0.8, 1.0)
ob_treewood.location = (0.0, 0.0, 0.0)
ob_treewood.rotation_euler = (1.571, -0.0, 0.0)
ob_treewood.color = (0.8, 0.8, 0.8, 1.0)

# ---- collection membership
scene.collection.objects.link(ob_basisx)
scene.collection.objects.link(ob_basisy)
scene.collection.objects.link(ob_basisz)
scene.collection.objects.link(ob_treewood)

# ---- scene / render settings (as saved in the file)
scene.frame_start = 1; scene.frame_end = 250; scene.frame_set(1)
scene.render.engine = 'BLENDER_EEVEE_NEXT'
scene.render.bake_bias = 0.0
scene.render.bake_samples = 0
scene.render.compositor_device = 'GPU'
scene.eevee.use_volume_custom_range = False
scene.eevee.fast_gi_thickness_near = 0.1
scene.eevee.fast_gi_thickness_far = 0.0
scene.eevee.ray_tracing_options.screen_trace_thickness = 0.1
bpy.context.view_layer.update()

# ---- added for rendering (the .blend has no active camera and no usable light): camera, sun + grey world if the file has none
cam_auto = bpy.data.cameras.new('AutoCamera')
cam_auto.lens = 50.0
cam_auto.sensor_width = 36.0
cam_auto.clip_end = 1000.0
ob_auto_camera = bpy.data.objects.new('AutoCamera', cam_auto)
scene.collection.objects.link(ob_auto_camera)
ob_auto_camera.location = (11.523, 6.63675, 4.56041)
ob_auto_camera.rotation_euler = (1.09748, -7.21219e-08, 0.694738)
scene.camera = ob_auto_camera
light_auto_sun = bpy.data.lights.new('AutoSun', 'SUN')
light_auto_sun.energy = 3.0
light_auto_sun.angle = 0.0523599
ob_auto_sun = bpy.data.objects.new('AutoSun', light_auto_sun)
scene.collection.objects.link(ob_auto_sun)
ob_auto_sun.rotation_euler = (0.872665, 0.174533, 0.523599)
if scene.world is None:
    world_auto = bpy.data.worlds.new('AutoWorld')
    world_auto.color = (0.3, 0.3, 0.3)
    scene.world = world_auto
bpy.context.view_layer.update()
